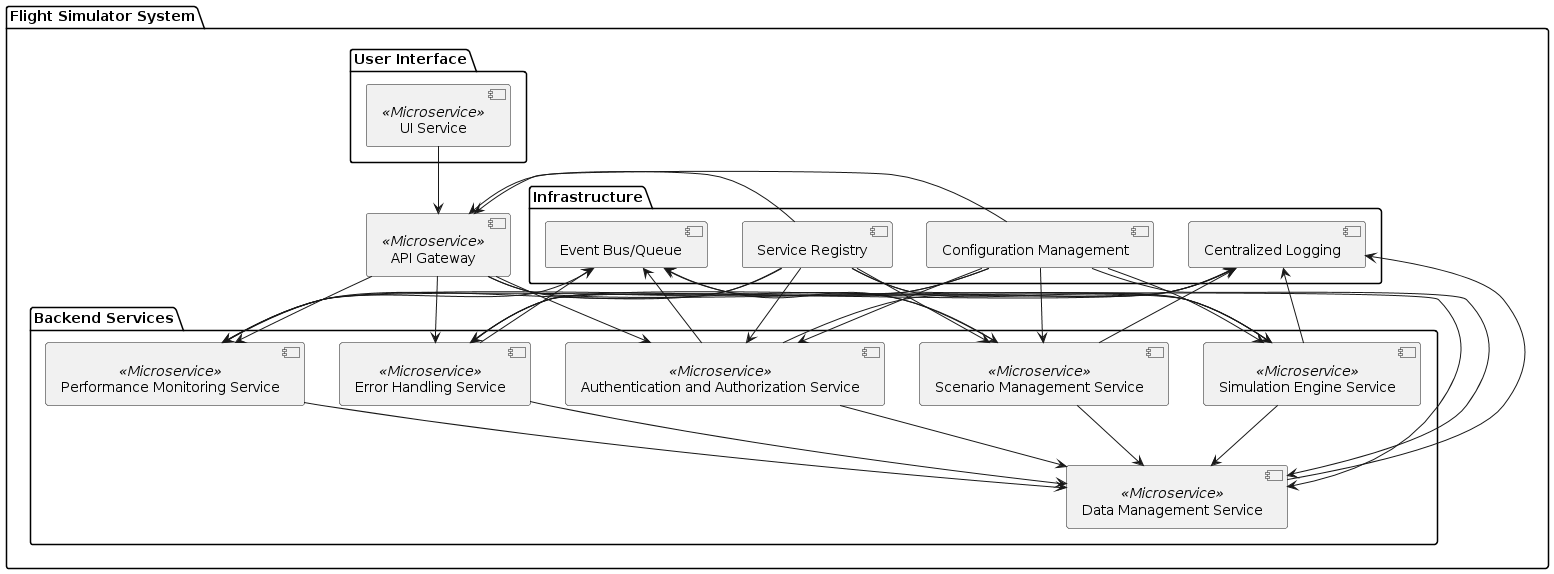

The diagram above was rendered by PlantUML. Its source (embedded in the PNG):
@startuml
' Define components
package "Flight Simulator System" {
    [API Gateway] <<Microservice>>

    package "User Interface" {
        [UI Service] <<Microservice>>
    }

    package "Backend Services" {
        [Scenario Management Service] <<Microservice>>
        [Simulation Engine Service] <<Microservice>>
        [Performance Monitoring Service] <<Microservice>>
        [Error Handling Service] <<Microservice>>
        [Authentication and Authorization Service] <<Microservice>>
        [Data Management Service] <<Microservice>>
    }

    package "Infrastructure" {
        [Event Bus/Queue]
        [Centralized Logging]
        [Service Registry]
        [Configuration Management]
    }
}

' Define relationships
[UI Service] --> [API Gateway]
[API Gateway] --> [Scenario Management Service]
[API Gateway] --> [Simulation Engine Service]
[API Gateway] --> [Performance Monitoring Service]
[API Gateway] --> [Error Handling Service]
[API Gateway] --> [Authentication and Authorization Service]
[Scenario Management Service] --> [Data Management Service]
[Simulation Engine Service] --> [Data Management Service]
[Performance Monitoring Service] --> [Data Management Service]
[Error Handling Service] --> [Data Management Service]
[Authentication and Authorization Service] --> [Data Management Service]

[Scenario Management Service] --> [Event Bus/Queue]
[Simulation Engine Service] --> [Event Bus/Queue]
[Performance Monitoring Service] --> [Event Bus/Queue]
[Error Handling Service] --> [Event Bus/Queue]
[Authentication and Authorization Service] --> [Event Bus/Queue]

[Scenario Management Service] --> [Centralized Logging]
[Simulation Engine Service] --> [Centralized Logging]
[Performance Monitoring Service] --> [Centralized Logging]
[Error Handling Service] --> [Centralized Logging]
[Authentication and Authorization Service] --> [Centralized Logging]
[Data Management Service] --> [Centralized Logging]

[Service Registry] --> [API Gateway]
[Service Registry] --> [Scenario Management Service]
[Service Registry] --> [Simulation Engine Service]
[Service Registry] --> [Performance Monitoring Service]
[Service Registry] --> [Error Handling Service]
[Service Registry] --> [Authentication and Authorization Service]
[Service Registry] --> [Data Management Service]

[Configuration Management] --> [API Gateway]
[Configuration Management] --> [Scenario Management Service]
[Configuration Management] --> [Simulation Engine Service]
[Configuration Management] --> [Performance Monitoring Service]
[Configuration Management] --> [Error Handling Service]
[Configuration Management] --> [Authentication and Authorization Service]
[Configuration Management] --> [Data Management Service]
@enduml